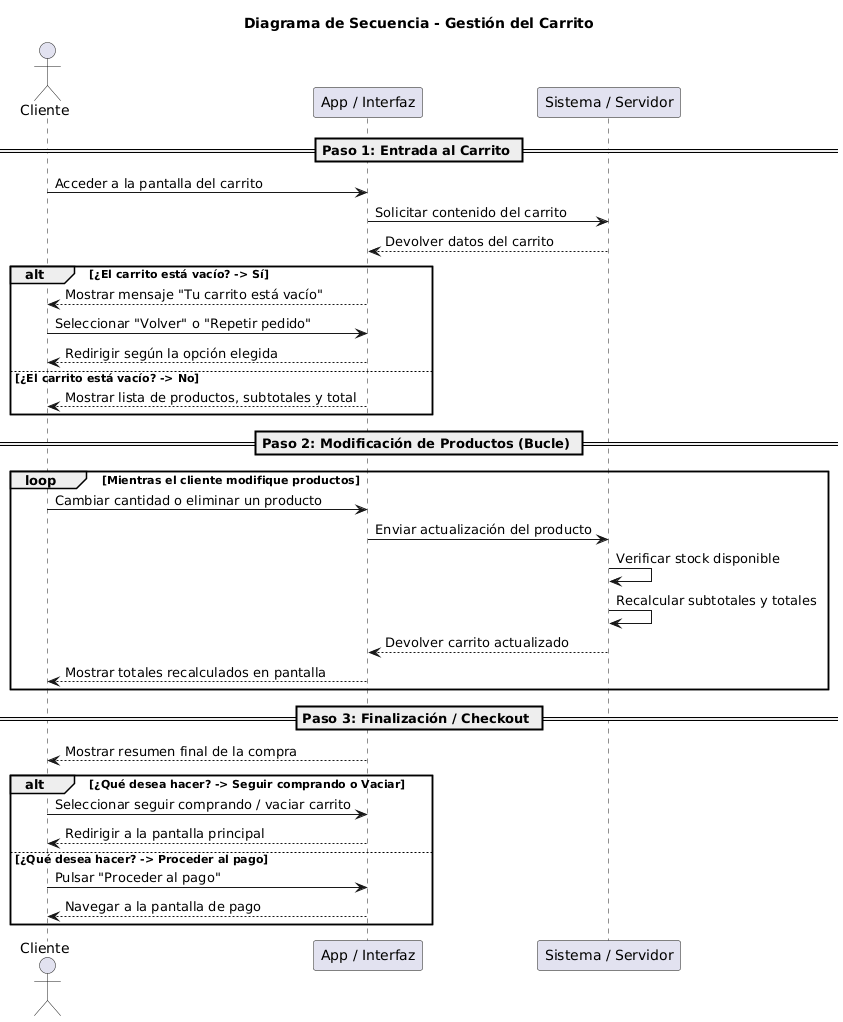

The diagram above was rendered by PlantUML. Its source (embedded in the PNG):
@startuml
title Diagrama de Secuencia - Gestión del Carrito

actor Cliente
participant "App / Interfaz" as App
participant "Sistema / Servidor" as Sistema

== Paso 1: Entrada al Carrito ==
Cliente -> App: Acceder a la pantalla del carrito
App -> Sistema: Solicitar contenido del carrito
Sistema --> App: Devolver datos del carrito

alt ¿El carrito está vacío? -> Sí
    App --> Cliente: Mostrar mensaje "Tu carrito está vacío"
    Cliente -> App: Seleccionar "Volver" o "Repetir pedido"
    App --> Cliente: Redirigir según la opción elegida
else ¿El carrito está vacío? -> No
    App --> Cliente: Mostrar lista de productos, subtotales y total
end

== Paso 2: Modificación de Productos (Bucle) ==
loop Mientras el cliente modifique productos
    Cliente -> App: Cambiar cantidad o eliminar un producto
    App -> Sistema: Enviar actualización del producto
    Sistema -> Sistema: Verificar stock disponible
    Sistema -> Sistema: Recalcular subtotales y totales
    Sistema --> App: Devolver carrito actualizado
    App --> Cliente: Mostrar totales recalculados en pantalla
end

== Paso 3: Finalización / Checkout ==
App --> Cliente: Mostrar resumen final de la compra

alt ¿Qué desea hacer? -> Seguir comprando o Vaciar
    Cliente -> App: Seleccionar seguir comprando / vaciar carrito
    App --> Cliente: Redirigir a la pantalla principal
else ¿Qué desea hacer? -> Proceder al pago
    Cliente -> App: Pulsar "Proceder al pago"
    App --> Cliente: Navegar a la pantalla de pago
end
@enduml